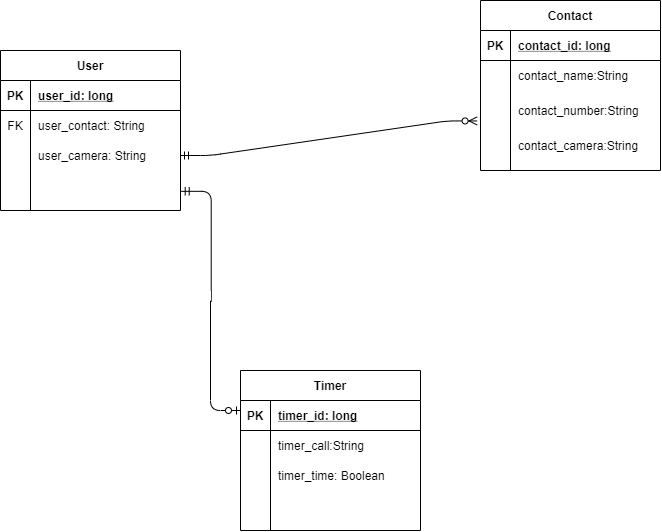

The diagram above was exported from draw.io. Its source (the exported page's mxGraphModel, read from the mxfile embedded in the PNG):
<mxGraphModel dx="1731" dy="1757" grid="1" gridSize="10" guides="1" tooltips="1" connect="1" arrows="1" fold="1" page="1" pageScale="1" pageWidth="850" pageHeight="1100" math="0" shadow="0">
  <root>
    <mxCell id="0" />
    <mxCell id="1" parent="0" />
    <mxCell id="2" value="User" style="shape=table;startSize=30;container=1;collapsible=1;childLayout=tableLayout;fixedRows=1;rowLines=0;fontStyle=1;align=center;resizeLast=1;" vertex="1" parent="1">
      <mxGeometry x="-830" y="20" width="180" height="160" as="geometry" />
    </mxCell>
    <mxCell id="3" value="" style="shape=partialRectangle;collapsible=0;dropTarget=0;pointerEvents=0;fillColor=none;top=0;left=0;bottom=1;right=0;points=[[0,0.5],[1,0.5]];portConstraint=eastwest;" vertex="1" parent="2">
      <mxGeometry y="30" width="180" height="30" as="geometry" />
    </mxCell>
    <mxCell id="4" value="PK" style="shape=partialRectangle;connectable=0;fillColor=none;top=0;left=0;bottom=0;right=0;fontStyle=1;overflow=hidden;" vertex="1" parent="3">
      <mxGeometry width="30" height="30" as="geometry" />
    </mxCell>
    <mxCell id="5" value="user_id: long" style="shape=partialRectangle;connectable=0;fillColor=none;top=0;left=0;bottom=0;right=0;align=left;spacingLeft=6;fontStyle=5;overflow=hidden;" vertex="1" parent="3">
      <mxGeometry x="30" width="150" height="30" as="geometry" />
    </mxCell>
    <mxCell id="6" value="" style="shape=partialRectangle;collapsible=0;dropTarget=0;pointerEvents=0;fillColor=none;top=0;left=0;bottom=0;right=0;points=[[0,0.5],[1,0.5]];portConstraint=eastwest;" vertex="1" parent="2">
      <mxGeometry y="60" width="180" height="30" as="geometry" />
    </mxCell>
    <mxCell id="7" value="FK" style="shape=partialRectangle;connectable=0;fillColor=none;top=0;left=0;bottom=0;right=0;editable=1;overflow=hidden;" vertex="1" parent="6">
      <mxGeometry width="30" height="30" as="geometry" />
    </mxCell>
    <mxCell id="8" value="user_contact: String" style="shape=partialRectangle;connectable=0;fillColor=none;top=0;left=0;bottom=0;right=0;align=left;spacingLeft=6;overflow=hidden;" vertex="1" parent="6">
      <mxGeometry x="30" width="150" height="30" as="geometry" />
    </mxCell>
    <mxCell id="9" value="" style="shape=partialRectangle;collapsible=0;dropTarget=0;pointerEvents=0;fillColor=none;top=0;left=0;bottom=0;right=0;points=[[0,0.5],[1,0.5]];portConstraint=eastwest;" vertex="1" parent="2">
      <mxGeometry y="90" width="180" height="30" as="geometry" />
    </mxCell>
    <mxCell id="10" value="" style="shape=partialRectangle;connectable=0;fillColor=none;top=0;left=0;bottom=0;right=0;editable=1;overflow=hidden;" vertex="1" parent="9">
      <mxGeometry width="30" height="30" as="geometry" />
    </mxCell>
    <mxCell id="11" value="user_camera: String" style="shape=partialRectangle;connectable=0;fillColor=none;top=0;left=0;bottom=0;right=0;align=left;spacingLeft=6;overflow=hidden;" vertex="1" parent="9">
      <mxGeometry x="30" width="150" height="30" as="geometry" />
    </mxCell>
    <mxCell id="12" value="" style="shape=partialRectangle;collapsible=0;dropTarget=0;pointerEvents=0;fillColor=none;top=0;left=0;bottom=0;right=0;points=[[0,0.5],[1,0.5]];portConstraint=eastwest;" vertex="1" parent="2">
      <mxGeometry y="120" width="180" height="30" as="geometry" />
    </mxCell>
    <mxCell id="13" value="" style="shape=partialRectangle;connectable=0;fillColor=none;top=0;left=0;bottom=0;right=0;editable=1;overflow=hidden;" vertex="1" parent="12">
      <mxGeometry width="30" height="30" as="geometry" />
    </mxCell>
    <mxCell id="14" value="" style="shape=partialRectangle;connectable=0;fillColor=none;top=0;left=0;bottom=0;right=0;align=left;spacingLeft=6;overflow=hidden;" vertex="1" parent="12">
      <mxGeometry x="30" width="150" height="30" as="geometry" />
    </mxCell>
    <mxCell id="15" value="Timer" style="shape=table;startSize=30;container=1;collapsible=1;childLayout=tableLayout;fixedRows=1;rowLines=0;fontStyle=1;align=center;resizeLast=1;" vertex="1" parent="1">
      <mxGeometry x="-590" y="340" width="180" height="160" as="geometry" />
    </mxCell>
    <mxCell id="16" value="" style="shape=partialRectangle;collapsible=0;dropTarget=0;pointerEvents=0;fillColor=none;top=0;left=0;bottom=1;right=0;points=[[0,0.5],[1,0.5]];portConstraint=eastwest;" vertex="1" parent="15">
      <mxGeometry y="30" width="180" height="30" as="geometry" />
    </mxCell>
    <mxCell id="17" value="PK" style="shape=partialRectangle;connectable=0;fillColor=none;top=0;left=0;bottom=0;right=0;fontStyle=1;overflow=hidden;" vertex="1" parent="16">
      <mxGeometry width="30" height="30" as="geometry" />
    </mxCell>
    <mxCell id="18" value="timer_id: long" style="shape=partialRectangle;connectable=0;fillColor=none;top=0;left=0;bottom=0;right=0;align=left;spacingLeft=6;fontStyle=5;overflow=hidden;" vertex="1" parent="16">
      <mxGeometry x="30" width="150" height="30" as="geometry" />
    </mxCell>
    <mxCell id="19" value="" style="shape=partialRectangle;collapsible=0;dropTarget=0;pointerEvents=0;fillColor=none;top=0;left=0;bottom=0;right=0;points=[[0,0.5],[1,0.5]];portConstraint=eastwest;" vertex="1" parent="15">
      <mxGeometry y="60" width="180" height="30" as="geometry" />
    </mxCell>
    <mxCell id="20" value="" style="shape=partialRectangle;connectable=0;fillColor=none;top=0;left=0;bottom=0;right=0;editable=1;overflow=hidden;" vertex="1" parent="19">
      <mxGeometry width="30" height="30" as="geometry" />
    </mxCell>
    <mxCell id="21" value="timer_call:String" style="shape=partialRectangle;connectable=0;fillColor=none;top=0;left=0;bottom=0;right=0;align=left;spacingLeft=6;overflow=hidden;" vertex="1" parent="19">
      <mxGeometry x="30" width="150" height="30" as="geometry" />
    </mxCell>
    <mxCell id="22" value="" style="shape=partialRectangle;collapsible=0;dropTarget=0;pointerEvents=0;fillColor=none;top=0;left=0;bottom=0;right=0;points=[[0,0.5],[1,0.5]];portConstraint=eastwest;" vertex="1" parent="15">
      <mxGeometry y="90" width="180" height="30" as="geometry" />
    </mxCell>
    <mxCell id="23" value="" style="shape=partialRectangle;connectable=0;fillColor=none;top=0;left=0;bottom=0;right=0;editable=1;overflow=hidden;" vertex="1" parent="22">
      <mxGeometry width="30" height="30" as="geometry" />
    </mxCell>
    <mxCell id="24" value="timer_time: Boolean" style="shape=partialRectangle;connectable=0;fillColor=none;top=0;left=0;bottom=0;right=0;align=left;spacingLeft=6;overflow=hidden;" vertex="1" parent="22">
      <mxGeometry x="30" width="150" height="30" as="geometry" />
    </mxCell>
    <mxCell id="25" value="" style="shape=partialRectangle;collapsible=0;dropTarget=0;pointerEvents=0;fillColor=none;top=0;left=0;bottom=0;right=0;points=[[0,0.5],[1,0.5]];portConstraint=eastwest;" vertex="1" parent="15">
      <mxGeometry y="120" width="180" height="30" as="geometry" />
    </mxCell>
    <mxCell id="26" value="" style="shape=partialRectangle;connectable=0;fillColor=none;top=0;left=0;bottom=0;right=0;editable=1;overflow=hidden;" vertex="1" parent="25">
      <mxGeometry width="30" height="30" as="geometry" />
    </mxCell>
    <mxCell id="27" value="" style="shape=partialRectangle;connectable=0;fillColor=none;top=0;left=0;bottom=0;right=0;align=left;spacingLeft=6;overflow=hidden;" vertex="1" parent="25">
      <mxGeometry x="30" width="150" height="30" as="geometry" />
    </mxCell>
    <mxCell id="28" value="" style="edgeStyle=entityRelationEdgeStyle;fontSize=12;html=1;endArrow=ERzeroToOne;startArrow=ERmandOne;endFill=1;exitX=1.004;exitY=0.694;exitDx=0;exitDy=0;exitPerimeter=0;" edge="1" source="12" parent="1">
      <mxGeometry width="100" height="100" relative="1" as="geometry">
        <mxPoint x="-650" y="210" as="sourcePoint" />
        <mxPoint x="-590" y="380" as="targetPoint" />
      </mxGeometry>
    </mxCell>
    <mxCell id="29" value="" style="edgeStyle=entityRelationEdgeStyle;fontSize=12;html=1;endArrow=ERzeroToMany;endFill=1;entryX=-0.019;entryY=0.761;entryDx=0;entryDy=0;entryPerimeter=0;exitX=1;exitY=0.5;exitDx=0;exitDy=0;startArrow=ERmandOne;startFill=0;" edge="1" source="9" target="37" parent="1">
      <mxGeometry width="100" height="100" relative="1" as="geometry">
        <mxPoint x="-550" y="230" as="sourcePoint" />
        <mxPoint x="-450" y="130" as="targetPoint" />
      </mxGeometry>
    </mxCell>
    <mxCell id="30" value="Contact" style="shape=table;startSize=30;container=1;collapsible=1;childLayout=tableLayout;fixedRows=1;rowLines=0;fontStyle=1;align=center;resizeLast=1;" vertex="1" parent="1">
      <mxGeometry x="-350" y="-30" width="180" height="170" as="geometry" />
    </mxCell>
    <mxCell id="31" value="" style="shape=partialRectangle;collapsible=0;dropTarget=0;pointerEvents=0;fillColor=none;top=0;left=0;bottom=1;right=0;points=[[0,0.5],[1,0.5]];portConstraint=eastwest;" vertex="1" parent="30">
      <mxGeometry y="30" width="180" height="30" as="geometry" />
    </mxCell>
    <mxCell id="32" value="PK" style="shape=partialRectangle;connectable=0;fillColor=none;top=0;left=0;bottom=0;right=0;fontStyle=1;overflow=hidden;" vertex="1" parent="31">
      <mxGeometry width="30" height="30" as="geometry" />
    </mxCell>
    <mxCell id="33" value="contact_id: long" style="shape=partialRectangle;connectable=0;fillColor=none;top=0;left=0;bottom=0;right=0;align=left;spacingLeft=6;fontStyle=5;overflow=hidden;" vertex="1" parent="31">
      <mxGeometry x="30" width="150" height="30" as="geometry" />
    </mxCell>
    <mxCell id="34" value="" style="shape=partialRectangle;collapsible=0;dropTarget=0;pointerEvents=0;fillColor=none;top=0;left=0;bottom=0;right=0;points=[[0,0.5],[1,0.5]];portConstraint=eastwest;" vertex="1" parent="30">
      <mxGeometry y="60" width="180" height="30" as="geometry" />
    </mxCell>
    <mxCell id="35" value="" style="shape=partialRectangle;connectable=0;fillColor=none;top=0;left=0;bottom=0;right=0;editable=1;overflow=hidden;" vertex="1" parent="34">
      <mxGeometry width="30" height="30" as="geometry" />
    </mxCell>
    <mxCell id="36" value="contact_name:String" style="shape=partialRectangle;connectable=0;fillColor=none;top=0;left=0;bottom=0;right=0;align=left;spacingLeft=6;overflow=hidden;" vertex="1" parent="34">
      <mxGeometry x="30" width="150" height="30" as="geometry" />
    </mxCell>
    <mxCell id="37" value="" style="shape=partialRectangle;collapsible=0;dropTarget=0;pointerEvents=0;fillColor=none;top=0;left=0;bottom=0;right=0;points=[[0,0.5],[1,0.5]];portConstraint=eastwest;" vertex="1" parent="30">
      <mxGeometry y="90" width="180" height="40" as="geometry" />
    </mxCell>
    <mxCell id="38" value="" style="shape=partialRectangle;connectable=0;fillColor=none;top=0;left=0;bottom=0;right=0;editable=1;overflow=hidden;" vertex="1" parent="37">
      <mxGeometry width="30" height="40" as="geometry" />
    </mxCell>
    <mxCell id="39" value="contact_number:String" style="shape=partialRectangle;connectable=0;fillColor=none;top=0;left=0;bottom=0;right=0;align=left;spacingLeft=6;overflow=hidden;" vertex="1" parent="37">
      <mxGeometry x="30" width="150" height="40" as="geometry" />
    </mxCell>
    <mxCell id="40" value="" style="shape=partialRectangle;collapsible=0;dropTarget=0;pointerEvents=0;fillColor=none;top=0;left=0;bottom=0;right=0;points=[[0,0.5],[1,0.5]];portConstraint=eastwest;" vertex="1" parent="30">
      <mxGeometry y="130" width="180" height="30" as="geometry" />
    </mxCell>
    <mxCell id="41" value="" style="shape=partialRectangle;connectable=0;fillColor=none;top=0;left=0;bottom=0;right=0;editable=1;overflow=hidden;" vertex="1" parent="40">
      <mxGeometry width="30" height="30" as="geometry" />
    </mxCell>
    <mxCell id="42" value="contact_camera:String" style="shape=partialRectangle;connectable=0;fillColor=none;top=0;left=0;bottom=0;right=0;align=left;spacingLeft=6;overflow=hidden;" vertex="1" parent="40">
      <mxGeometry x="30" width="150" height="30" as="geometry" />
    </mxCell>
  </root>
</mxGraphModel>